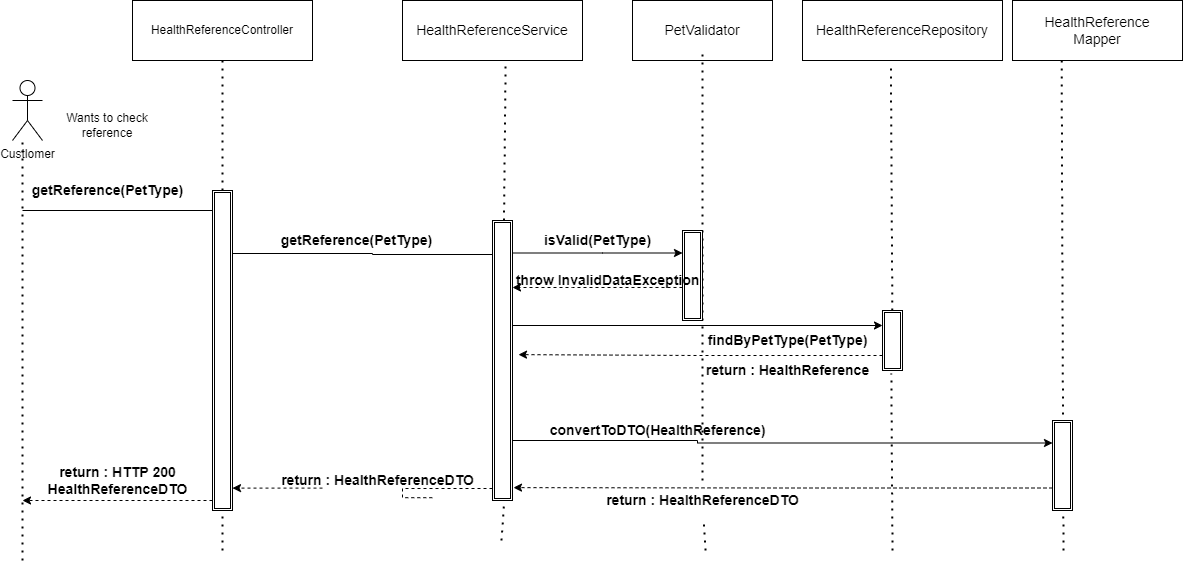

The diagram above was exported from draw.io. Its source (the exported page's mxGraphModel, read from the mxfile embedded in the PNG):
<mxGraphModel dx="1279" dy="735" grid="1" gridSize="10" guides="1" tooltips="1" connect="1" arrows="1" fold="1" page="1" pageScale="1" pageWidth="1100" pageHeight="850" background="none" math="0" shadow="0">
  <root>
    <mxCell id="0" />
    <mxCell id="1" parent="0" />
    <mxCell id="OUdnp1vJqZUfX_aET955-120" value="Custlomer&lt;br&gt;" style="shape=umlActor;verticalLabelPosition=bottom;verticalAlign=top;html=1;outlineConnect=0;" vertex="1" parent="1">
      <mxGeometry x="70" y="650" width="30" height="60" as="geometry" />
    </mxCell>
    <mxCell id="OUdnp1vJqZUfX_aET955-121" value="HealthReferenceController" style="rounded=0;whiteSpace=wrap;html=1;" vertex="1" parent="1">
      <mxGeometry x="190" y="570" width="180" height="60" as="geometry" />
    </mxCell>
    <mxCell id="OUdnp1vJqZUfX_aET955-122" value="" style="endArrow=none;dashed=1;html=1;dashPattern=1 3;strokeWidth=2;rounded=0;entryX=0.5;entryY=1;entryDx=0;entryDy=0;startArrow=none;" edge="1" parent="1" target="OUdnp1vJqZUfX_aET955-121" source="OUdnp1vJqZUfX_aET955-138">
      <mxGeometry width="50" height="50" relative="1" as="geometry">
        <mxPoint x="280" y="1120" as="sourcePoint" />
        <mxPoint x="430" y="800" as="targetPoint" />
      </mxGeometry>
    </mxCell>
    <mxCell id="OUdnp1vJqZUfX_aET955-123" value="" style="endArrow=none;dashed=1;html=1;dashPattern=1 3;strokeWidth=2;rounded=0;" edge="1" parent="1">
      <mxGeometry width="50" height="50" relative="1" as="geometry">
        <mxPoint x="80" y="1130" as="sourcePoint" />
        <mxPoint x="80" y="710" as="targetPoint" />
      </mxGeometry>
    </mxCell>
    <mxCell id="OUdnp1vJqZUfX_aET955-124" value="" style="endArrow=classic;html=1;rounded=0;" edge="1" parent="1">
      <mxGeometry width="50" height="50" relative="1" as="geometry">
        <mxPoint x="80" y="780" as="sourcePoint" />
        <mxPoint x="280" y="780" as="targetPoint" />
      </mxGeometry>
    </mxCell>
    <mxCell id="OUdnp1vJqZUfX_aET955-125" value="getReference(PetType)" style="text;strokeColor=none;fillColor=none;html=1;fontSize=14;fontStyle=1;verticalAlign=middle;align=center;" vertex="1" parent="1">
      <mxGeometry x="110" y="740" width="110" height="40" as="geometry" />
    </mxCell>
    <mxCell id="OUdnp1vJqZUfX_aET955-126" value="HealthReferenceService" style="rounded=0;whiteSpace=wrap;html=1;fontSize=14;" vertex="1" parent="1">
      <mxGeometry x="460" y="570" width="180" height="60" as="geometry" />
    </mxCell>
    <mxCell id="OUdnp1vJqZUfX_aET955-127" value="" style="endArrow=none;dashed=1;html=1;dashPattern=1 3;strokeWidth=2;rounded=0;fontSize=14;entryX=0.573;entryY=1.017;entryDx=0;entryDy=0;entryPerimeter=0;startArrow=none;" edge="1" parent="1" target="OUdnp1vJqZUfX_aET955-126" source="OUdnp1vJqZUfX_aET955-133">
      <mxGeometry width="50" height="50" relative="1" as="geometry">
        <mxPoint x="559" y="1110" as="sourcePoint" />
        <mxPoint x="430" y="790" as="targetPoint" />
      </mxGeometry>
    </mxCell>
    <mxCell id="OUdnp1vJqZUfX_aET955-128" value="" style="endArrow=none;html=1;rounded=0;fontSize=14;" edge="1" parent="1">
      <mxGeometry width="50" height="50" relative="1" as="geometry">
        <mxPoint x="280" y="820" as="sourcePoint" />
        <mxPoint x="280" y="820" as="targetPoint" />
      </mxGeometry>
    </mxCell>
    <mxCell id="OUdnp1vJqZUfX_aET955-129" style="edgeStyle=orthogonalEdgeStyle;rounded=0;orthogonalLoop=1;jettySize=auto;html=1;entryX=0;entryY=0.25;entryDx=0;entryDy=0;" edge="1" parent="1" source="OUdnp1vJqZUfX_aET955-133" target="OUdnp1vJqZUfX_aET955-146">
      <mxGeometry relative="1" as="geometry">
        <Array as="points">
          <mxPoint x="660" y="823" />
        </Array>
      </mxGeometry>
    </mxCell>
    <mxCell id="OUdnp1vJqZUfX_aET955-132" style="edgeStyle=orthogonalEdgeStyle;rounded=0;orthogonalLoop=1;jettySize=auto;html=1;entryX=1;entryY=0.93;entryDx=0;entryDy=0;entryPerimeter=0;dashed=1;startArrow=none;" edge="1" parent="1" source="OUdnp1vJqZUfX_aET955-170" target="OUdnp1vJqZUfX_aET955-138">
      <mxGeometry relative="1" as="geometry">
        <Array as="points">
          <mxPoint x="460" y="1058" />
        </Array>
      </mxGeometry>
    </mxCell>
    <mxCell id="OUdnp1vJqZUfX_aET955-134" value="PetValidator" style="rounded=0;whiteSpace=wrap;html=1;fontSize=14;" vertex="1" parent="1">
      <mxGeometry x="690" y="570" width="140" height="60" as="geometry" />
    </mxCell>
    <mxCell id="OUdnp1vJqZUfX_aET955-135" value="" style="endArrow=none;dashed=1;html=1;dashPattern=1 3;strokeWidth=2;rounded=0;fontSize=14;startArrow=none;" edge="1" parent="1" source="OUdnp1vJqZUfX_aET955-168">
      <mxGeometry width="50" height="50" relative="1" as="geometry">
        <mxPoint x="763" y="1120" as="sourcePoint" />
        <mxPoint x="760" y="620" as="targetPoint" />
      </mxGeometry>
    </mxCell>
    <mxCell id="OUdnp1vJqZUfX_aET955-136" style="edgeStyle=orthogonalEdgeStyle;rounded=0;orthogonalLoop=1;jettySize=auto;html=1;" edge="1" parent="1" source="OUdnp1vJqZUfX_aET955-138">
      <mxGeometry relative="1" as="geometry">
        <mxPoint x="560" y="824" as="targetPoint" />
        <Array as="points">
          <mxPoint x="430" y="823" />
          <mxPoint x="430" y="824" />
        </Array>
      </mxGeometry>
    </mxCell>
    <mxCell id="OUdnp1vJqZUfX_aET955-137" style="edgeStyle=orthogonalEdgeStyle;rounded=0;orthogonalLoop=1;jettySize=auto;html=1;dashed=1;" edge="1" parent="1" source="OUdnp1vJqZUfX_aET955-138">
      <mxGeometry relative="1" as="geometry">
        <mxPoint x="80" y="1070" as="targetPoint" />
        <Array as="points">
          <mxPoint x="210" y="1070" />
          <mxPoint x="210" y="1070" />
        </Array>
      </mxGeometry>
    </mxCell>
    <mxCell id="OUdnp1vJqZUfX_aET955-139" value="HealthReferenceRepository" style="rounded=0;whiteSpace=wrap;html=1;fontSize=14;" vertex="1" parent="1">
      <mxGeometry x="860" y="570" width="200" height="60" as="geometry" />
    </mxCell>
    <mxCell id="OUdnp1vJqZUfX_aET955-140" value="HealthReference&lt;br&gt;Mapper" style="rounded=0;whiteSpace=wrap;html=1;fontSize=14;" vertex="1" parent="1">
      <mxGeometry x="1070" y="570" width="170" height="60" as="geometry" />
    </mxCell>
    <mxCell id="OUdnp1vJqZUfX_aET955-141" value="" style="endArrow=none;dashed=1;html=1;dashPattern=1 3;strokeWidth=2;rounded=0;entryX=0.442;entryY=1.05;entryDx=0;entryDy=0;entryPerimeter=0;startArrow=none;" edge="1" parent="1" target="OUdnp1vJqZUfX_aET955-139" source="OUdnp1vJqZUfX_aET955-153">
      <mxGeometry width="950" height="900" relative="1" as="geometry">
        <mxPoint x="950" y="1120" as="sourcePoint" />
        <mxPoint x="980" y="680" as="targetPoint" />
      </mxGeometry>
    </mxCell>
    <mxCell id="OUdnp1vJqZUfX_aET955-142" value="" style="shape=ext;double=1;rounded=0;whiteSpace=wrap;html=1;fontSize=14;" vertex="1" parent="OUdnp1vJqZUfX_aET955-141">
      <mxGeometry x="1110" y="990" width="20" height="90" as="geometry" />
    </mxCell>
    <mxCell id="OUdnp1vJqZUfX_aET955-143" value="" style="endArrow=none;dashed=1;html=1;dashPattern=1 3;strokeWidth=2;rounded=0;entryX=0.289;entryY=0.989;entryDx=0;entryDy=0;entryPerimeter=0;" edge="1" parent="1" target="OUdnp1vJqZUfX_aET955-140">
      <mxGeometry width="50" height="50" relative="1" as="geometry">
        <mxPoint x="1121" y="1120" as="sourcePoint" />
        <mxPoint x="1120" y="640" as="targetPoint" />
      </mxGeometry>
    </mxCell>
    <mxCell id="OUdnp1vJqZUfX_aET955-144" value="getReference(PetType)" style="text;strokeColor=none;fillColor=none;html=1;fontSize=14;fontStyle=1;verticalAlign=middle;align=center;" vertex="1" parent="1">
      <mxGeometry x="359" y="790" width="110" height="40" as="geometry" />
    </mxCell>
    <mxCell id="OUdnp1vJqZUfX_aET955-145" style="edgeStyle=orthogonalEdgeStyle;rounded=0;orthogonalLoop=1;jettySize=auto;html=1;exitX=0;exitY=0.633;exitDx=0;exitDy=0;exitPerimeter=0;dashed=1;" edge="1" parent="1" source="OUdnp1vJqZUfX_aET955-146" target="OUdnp1vJqZUfX_aET955-133">
      <mxGeometry relative="1" as="geometry">
        <Array as="points">
          <mxPoint x="630" y="857" />
          <mxPoint x="630" y="857" />
        </Array>
      </mxGeometry>
    </mxCell>
    <mxCell id="OUdnp1vJqZUfX_aET955-146" value="" style="shape=ext;double=1;rounded=0;whiteSpace=wrap;html=1;fontSize=14;" vertex="1" parent="1">
      <mxGeometry x="740" y="800" width="20" height="90" as="geometry" />
    </mxCell>
    <mxCell id="OUdnp1vJqZUfX_aET955-147" value="isValid(PetType)" style="text;strokeColor=none;fillColor=none;html=1;fontSize=14;fontStyle=1;verticalAlign=middle;align=center;" vertex="1" parent="1">
      <mxGeometry x="600" y="790" width="110" height="40" as="geometry" />
    </mxCell>
    <mxCell id="OUdnp1vJqZUfX_aET955-148" value="throw InvalidDataException" style="text;strokeColor=none;fillColor=none;html=1;fontSize=14;fontStyle=1;verticalAlign=middle;align=center;" vertex="1" parent="1">
      <mxGeometry x="610" y="830" width="110" height="40" as="geometry" />
    </mxCell>
    <mxCell id="OUdnp1vJqZUfX_aET955-163" style="edgeStyle=orthogonalEdgeStyle;rounded=0;orthogonalLoop=1;jettySize=auto;html=1;exitX=0;exitY=0.75;exitDx=0;exitDy=0;entryX=1.3;entryY=0.479;entryDx=0;entryDy=0;entryPerimeter=0;strokeColor=#000000;dashed=1;" edge="1" parent="1" source="OUdnp1vJqZUfX_aET955-153" target="OUdnp1vJqZUfX_aET955-133">
      <mxGeometry relative="1" as="geometry" />
    </mxCell>
    <mxCell id="OUdnp1vJqZUfX_aET955-157" value="return : HTTP 200&lt;br&gt;HealthReferenceDTO" style="text;strokeColor=none;fillColor=none;html=1;fontSize=14;fontStyle=1;verticalAlign=middle;align=center;" vertex="1" parent="1">
      <mxGeometry x="120" y="1030" width="110" height="40" as="geometry" />
    </mxCell>
    <mxCell id="OUdnp1vJqZUfX_aET955-158" value="Wants to check reference" style="text;html=1;strokeColor=none;fillColor=none;align=center;verticalAlign=middle;whiteSpace=wrap;rounded=0;" vertex="1" parent="1">
      <mxGeometry x="120" y="680" width="90" height="30" as="geometry" />
    </mxCell>
    <mxCell id="OUdnp1vJqZUfX_aET955-138" value="" style="shape=ext;double=1;rounded=0;whiteSpace=wrap;html=1;fontSize=14;" vertex="1" parent="1">
      <mxGeometry x="270" y="760" width="20" height="320" as="geometry" />
    </mxCell>
    <mxCell id="OUdnp1vJqZUfX_aET955-159" value="" style="endArrow=none;dashed=1;html=1;dashPattern=1 3;strokeWidth=2;rounded=0;entryX=0.5;entryY=1;entryDx=0;entryDy=0;" edge="1" parent="1" target="OUdnp1vJqZUfX_aET955-138">
      <mxGeometry width="50" height="50" relative="1" as="geometry">
        <mxPoint x="280" y="1120" as="sourcePoint" />
        <mxPoint x="280" y="630" as="targetPoint" />
      </mxGeometry>
    </mxCell>
    <mxCell id="OUdnp1vJqZUfX_aET955-161" style="edgeStyle=orthogonalEdgeStyle;rounded=0;orthogonalLoop=1;jettySize=auto;html=1;exitX=1;exitY=0.5;exitDx=0;exitDy=0;entryX=0;entryY=0.25;entryDx=0;entryDy=0;strokeColor=#000000;" edge="1" parent="1" source="OUdnp1vJqZUfX_aET955-133" target="OUdnp1vJqZUfX_aET955-153">
      <mxGeometry relative="1" as="geometry">
        <Array as="points">
          <mxPoint x="570" y="895" />
        </Array>
      </mxGeometry>
    </mxCell>
    <mxCell id="OUdnp1vJqZUfX_aET955-165" style="edgeStyle=orthogonalEdgeStyle;rounded=0;orthogonalLoop=1;jettySize=auto;html=1;exitX=1;exitY=0.75;exitDx=0;exitDy=0;entryX=0;entryY=0.25;entryDx=0;entryDy=0;strokeColor=#000000;" edge="1" parent="1" source="OUdnp1vJqZUfX_aET955-133" target="OUdnp1vJqZUfX_aET955-142">
      <mxGeometry relative="1" as="geometry">
        <Array as="points">
          <mxPoint x="570" y="1010" />
          <mxPoint x="755" y="1010" />
          <mxPoint x="755" y="1013" />
        </Array>
      </mxGeometry>
    </mxCell>
    <mxCell id="OUdnp1vJqZUfX_aET955-133" value="" style="shape=ext;double=1;rounded=0;whiteSpace=wrap;html=1;fontSize=14;" vertex="1" parent="1">
      <mxGeometry x="550" y="790" width="20" height="280" as="geometry" />
    </mxCell>
    <mxCell id="OUdnp1vJqZUfX_aET955-160" value="" style="endArrow=none;dashed=1;html=1;dashPattern=1 3;strokeWidth=2;rounded=0;fontSize=14;entryX=0.573;entryY=1.017;entryDx=0;entryDy=0;entryPerimeter=0;" edge="1" parent="1" target="OUdnp1vJqZUfX_aET955-133">
      <mxGeometry width="50" height="50" relative="1" as="geometry">
        <mxPoint x="559" y="1110" as="sourcePoint" />
        <mxPoint x="563.1399999999999" y="631.02" as="targetPoint" />
      </mxGeometry>
    </mxCell>
    <mxCell id="OUdnp1vJqZUfX_aET955-162" value="findByPetType(PetType)" style="text;strokeColor=none;fillColor=none;html=1;fontSize=14;fontStyle=1;verticalAlign=middle;align=center;" vertex="1" parent="1">
      <mxGeometry x="790" y="890" width="110" height="40" as="geometry" />
    </mxCell>
    <mxCell id="OUdnp1vJqZUfX_aET955-164" value="return : HealthReference" style="text;strokeColor=none;fillColor=none;html=1;fontSize=14;fontStyle=1;verticalAlign=middle;align=center;" vertex="1" parent="1">
      <mxGeometry x="790" y="920" width="110" height="40" as="geometry" />
    </mxCell>
    <mxCell id="OUdnp1vJqZUfX_aET955-166" style="edgeStyle=orthogonalEdgeStyle;rounded=0;orthogonalLoop=1;jettySize=auto;html=1;exitX=0;exitY=0.75;exitDx=0;exitDy=0;entryX=1.05;entryY=0.954;entryDx=0;entryDy=0;entryPerimeter=0;dashed=1;strokeColor=#000000;" edge="1" parent="1" source="OUdnp1vJqZUfX_aET955-142" target="OUdnp1vJqZUfX_aET955-133">
      <mxGeometry relative="1" as="geometry" />
    </mxCell>
    <mxCell id="OUdnp1vJqZUfX_aET955-167" value="convertToDTO(HealthReference)" style="text;strokeColor=none;fillColor=none;html=1;fontSize=14;fontStyle=1;verticalAlign=middle;align=center;" vertex="1" parent="1">
      <mxGeometry x="660" y="980" width="110" height="40" as="geometry" />
    </mxCell>
    <mxCell id="OUdnp1vJqZUfX_aET955-168" value="return : HealthReferenceDTO" style="text;strokeColor=none;fillColor=none;html=1;fontSize=14;fontStyle=1;verticalAlign=middle;align=center;" vertex="1" parent="1">
      <mxGeometry x="705" y="1050" width="110" height="40" as="geometry" />
    </mxCell>
    <mxCell id="OUdnp1vJqZUfX_aET955-169" value="" style="endArrow=none;dashed=1;html=1;dashPattern=1 3;strokeWidth=2;rounded=0;fontSize=14;" edge="1" parent="1" target="OUdnp1vJqZUfX_aET955-168">
      <mxGeometry width="50" height="50" relative="1" as="geometry">
        <mxPoint x="763" y="1120" as="sourcePoint" />
        <mxPoint x="760" y="620" as="targetPoint" />
      </mxGeometry>
    </mxCell>
    <mxCell id="OUdnp1vJqZUfX_aET955-170" value="return : HealthReferenceDTO" style="text;strokeColor=none;fillColor=none;html=1;fontSize=14;fontStyle=1;verticalAlign=middle;align=center;" vertex="1" parent="1">
      <mxGeometry x="380" y="1030" width="110" height="40" as="geometry" />
    </mxCell>
    <mxCell id="OUdnp1vJqZUfX_aET955-171" value="" style="edgeStyle=orthogonalEdgeStyle;rounded=0;orthogonalLoop=1;jettySize=auto;html=1;entryX=1;entryY=0.93;entryDx=0;entryDy=0;entryPerimeter=0;dashed=1;endArrow=none;" edge="1" parent="1" source="OUdnp1vJqZUfX_aET955-133" target="OUdnp1vJqZUfX_aET955-170">
      <mxGeometry relative="1" as="geometry">
        <Array as="points">
          <mxPoint x="460" y="1058" />
        </Array>
        <mxPoint x="550" y="1058" as="sourcePoint" />
        <mxPoint x="290" y="1057.6" as="targetPoint" />
      </mxGeometry>
    </mxCell>
    <mxCell id="OUdnp1vJqZUfX_aET955-153" value="" style="shape=ext;double=1;rounded=0;whiteSpace=wrap;html=1;fontSize=14;" vertex="1" parent="1">
      <mxGeometry x="940" y="880" width="20" height="60" as="geometry" />
    </mxCell>
    <mxCell id="OUdnp1vJqZUfX_aET955-172" value="" style="endArrow=none;dashed=1;html=1;dashPattern=1 3;strokeWidth=2;rounded=0;entryX=0.442;entryY=1.05;entryDx=0;entryDy=0;entryPerimeter=0;" edge="1" parent="1" target="OUdnp1vJqZUfX_aET955-153">
      <mxGeometry width="950" height="900" relative="1" as="geometry">
        <mxPoint x="950" y="1120" as="sourcePoint" />
        <mxPoint x="953.04" y="633" as="targetPoint" />
      </mxGeometry>
    </mxCell>
    <mxCell id="OUdnp1vJqZUfX_aET955-173" value="" style="shape=ext;double=1;rounded=0;whiteSpace=wrap;html=1;fontSize=14;" vertex="1" parent="OUdnp1vJqZUfX_aET955-172">
      <mxGeometry x="1110" y="990" width="20" height="90" as="geometry" />
    </mxCell>
  </root>
</mxGraphModel>